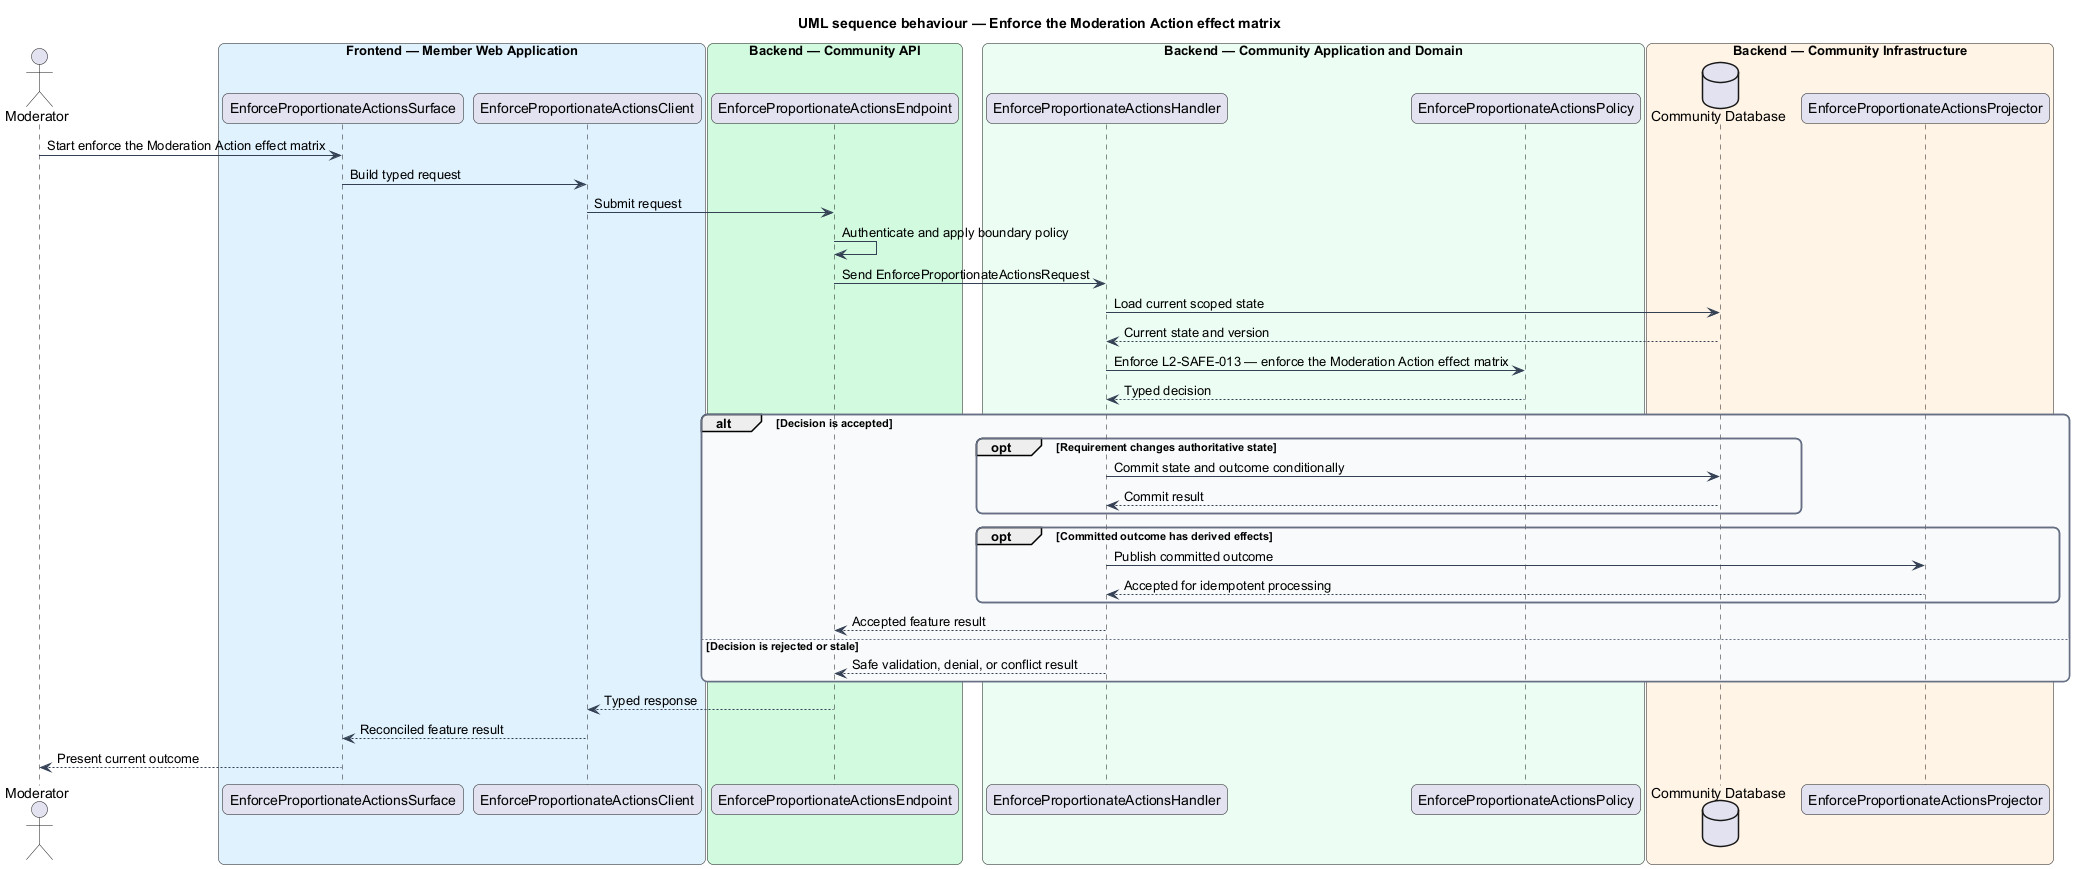

The diagram above was rendered by PlantUML. Its source (embedded in the PNG):
@startuml
title UML sequence behaviour — Enforce the Moderation Action effect matrix
skinparam backgroundColor #FFFFFF
skinparam shadowing false
skinparam roundcorner 12
skinparam defaultFontName Arial
skinparam ArrowColor #344054
skinparam rectangle {
  BorderColor #344054
  FontColor #101828
}
skinparam package {
  BorderColor #667085
  FontColor #101828
  BackgroundColor #F9FAFB
}
actor "Moderator" as actor
box "Frontend — Member Web Application" #E0F2FE
  participant "EnforceProportionateActionsSurface" as surface
  participant "EnforceProportionateActionsClient" as client
end box
box "Backend — Community API" #D1FADF
  participant "EnforceProportionateActionsEndpoint" as endpoint
end box
box "Backend — Community Application and Domain" #ECFDF3
  participant "EnforceProportionateActionsHandler" as handler
  participant "EnforceProportionateActionsPolicy" as policy
end box
box "Backend — Community Infrastructure" #FFF4E5
  database "Community Database" as store
  participant "EnforceProportionateActionsProjector" as projector
end box

actor -> surface : Start enforce the Moderation Action effect matrix
surface -> client : Build typed request
client -> endpoint : Submit request
endpoint -> endpoint : Authenticate and apply boundary policy
endpoint -> handler : Send EnforceProportionateActionsRequest
handler -> store : Load current scoped state
store --> handler : Current state and version
handler -> policy : Enforce L2-SAFE-013 — enforce the Moderation Action effect matrix
policy --> handler : Typed decision
alt Decision is accepted
  opt Requirement changes authoritative state
    handler -> store : Commit state and outcome conditionally
    store --> handler : Commit result
  end
  opt Committed outcome has derived effects
    handler -> projector : Publish committed outcome
    projector --> handler : Accepted for idempotent processing
  end
  handler --> endpoint : Accepted feature result
else Decision is rejected or stale
  handler --> endpoint : Safe validation, denial, or conflict result
end
endpoint --> client : Typed response
client --> surface : Reconciled feature result
surface --> actor : Present current outcome
@enduml